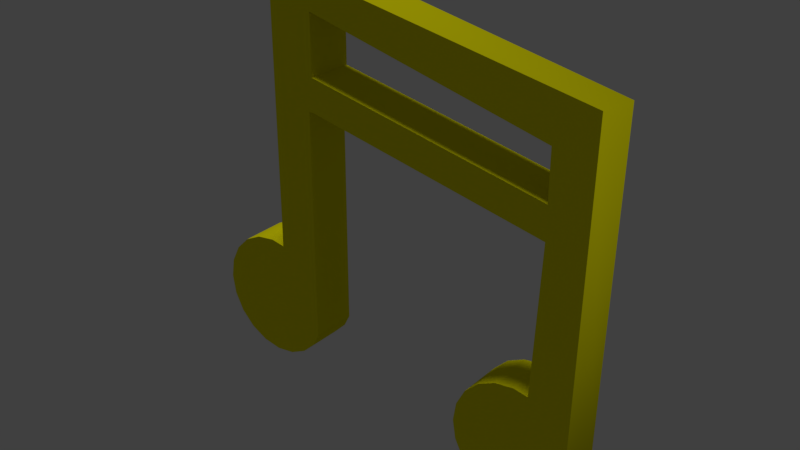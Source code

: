 # Source: MusicalNote.blend  (saved by Blender 2.82.7; exported with 4.5.12 LTS)
import bpy
from mathutils import Matrix  # noqa: F401  (used for matrix-valued properties, if any)

bpy.ops.wm.read_factory_settings(use_empty=True)
scene = bpy.context.scene
scene.name = 'Scene'

# ---- collections
col_collection_1 = bpy.data.collections.new('Collection 1'); scene.collection.children.link(col_collection_1)

# ---- materials (node trees are filled in below, after node groups)
mat_material_002 = bpy.data.materials.new('Material.002')
mat_material_002.alpha_threshold = 0.0
mat_material_002.use_transparent_shadow = False
mat_material_002.diffuse_color = (0.8, 0.7456, 0.00293, 1.0)
mat_material_002.roughness = 0.5
mat_material_002.specular_intensity = 0.4474

# ---- material node trees

# ---- world
world_world = bpy.data.worlds.new('World'); scene.world = world_world
world_world.color = (0.05088, 0.05088, 0.05088)
world_world.use_sun_shadow = False
world_world.sun_shadow_jitter_overblur = 0.0
world_world.cycles.sampling_method = 'MANUAL'

# ---- lights
light_hemi = bpy.data.lights.new('Hemi', 'SUN')
light_hemi.transmission_factor = 0.0
light_hemi.angle = 0.1993
light_hemi.energy = 1.0
light_hemi.shadow_buffer_clip_start = 0.5
light_hemi.shadow_soft_size = 0.1
light_hemi.shadow_cascade_max_distance = 1000.0

# ---- meshes
me_pcylinder15_012 = bpy.data.meshes.new('pCylinder15.012')
me_pcylinder15_012.from_pydata([(-1.085, 2.722, -0.3572), (-1.085, 2.723, -0.3572), (-1.085, 2.723, 0.3653), (-1.085, 2.722, 0.3653), (-1.155, 2.722, -0.3572), (-1.155, 2.722, 0.3653), (-1.085, 4.01, -0.3572), (-1.085, 3.243, -0.3572), (-1.155, -0.997, -0.3572), (-1.258, -1.2, -0.3572), (-1.479, -1.421, -0.3572), (-1.758, -1.563, -0.3572), (-2.067, -1.612, -0.3572), (-2.376, -1.563, -0.3572), (-2.655, -1.421, -0.3572), (-2.876, -1.2, -0.3572), (-3.018, -0.9211, -0.3572), (-3.067, -0.6121, -0.3572), (-3.018, -0.303, -0.3572), (-2.876, -0.02422, -0.3572), (-2.655, 0.197, -0.3572), (-2.376, 0.3391, -0.3572), (-2.067, 0.3881, -0.3572), (-1.834, 0.3512, -0.3572), (-1.834, 0.4945, -0.3572), (-1.831, 0.4945, -0.3572), (-1.831, 4.01, -0.3572), (2.837, 2.0, -0.3572), (2.837, 2.0, 0.3653), (3.478, 3.887, 0.3653), (-1.831, 4.816, 0.3653), (-1.831, 0.4945, 0.3653), (-1.834, 0.4945, 0.3653), (-1.834, 0.3392, 0.3653), (-2.067, 0.3761, 0.3653), (-2.376, 0.3272, 0.3653), (-2.655, 0.1851, 0.3653), (-2.876, -0.03613, 0.3653), (-3.018, -0.3149, 0.3653), (-3.067, -0.624, 0.3653), (-3.018, -0.9331, 0.3653), (-2.876, -1.212, 0.3653), (-2.655, -1.433, 0.3653), (-2.376, -1.575, 0.3653), (-2.067, -1.624, 0.3653), (-1.758, -1.575, 0.3653), (-1.479, -1.433, 0.3653), (-1.258, -1.212, 0.3653), (-1.155, -1.009, 0.3653), (-1.085, 3.243, 0.3653), (-1.085, 4.18, 0.3653), (-1.831, 4.816, -0.3572), (3.478, 3.806, -0.3572), (3.371, -1.795, -0.3572), (3.306, -1.923, -0.3572), (3.085, -2.145, -0.3572), (2.806, -2.287, -0.3572), (2.497, -2.336, -0.3572), (2.188, -2.287, -0.3572), (1.909, -2.145, -0.3572), (1.688, -1.923, -0.3572), (1.546, -1.645, -0.3572), (1.497, -1.335, -0.3572), (1.546, -1.026, -0.3572), (1.688, -0.7476, -0.3572), (1.909, -0.5263, -0.3572), (2.188, -0.3843, -0.3572), (2.497, -0.3353, -0.3572), (2.73, -0.3722, -0.3572), (2.837, 2.519, -0.3572), (2.837, 3.286, -0.3572), (2.73, -0.3841, 0.3653), (2.837, 3.286, 0.3653), (2.837, 2.519, 0.3653), (2.497, -0.3473, 0.3653), (2.188, -0.3962, 0.3653), (1.909, -0.5383, 0.3653), (1.688, -0.7595, 0.3653), (1.546, -1.038, 0.3653), (1.497, -1.347, 0.3653), (1.546, -1.656, 0.3653), (1.688, -1.935, 0.3653), (1.909, -2.157, 0.3653), (2.188, -2.299, 0.3653), (2.497, -2.348, 0.3653), (2.806, -2.299, 0.3653), (3.085, -2.157, 0.3653), (3.306, -1.935, 0.3653), (3.371, -1.807, 0.3653)], [], [(1, 3, 0), (0, 5, 4), (18, 19, 23), (28, 1, 27), (40, 41, 48), (5, 8, 4), (55, 56, 53), (7, 50, 49), (48, 9, 8), (47, 10, 9), (46, 11, 10), (45, 12, 11), (12, 43, 13), (13, 42, 14), (14, 41, 15), (15, 40, 16), (16, 39, 17), (17, 38, 18), (18, 37, 19), (19, 36, 20), (20, 35, 21), (21, 34, 22), (34, 23, 22), (23, 32, 24), (28, 68, 71), (80, 81, 88), (29, 51, 30), (88, 54, 53), (87, 55, 54), (86, 56, 55), (85, 57, 56), (57, 83, 58), (58, 82, 59), (59, 81, 60), (60, 80, 61), (61, 79, 62), (62, 78, 63), (63, 77, 64), (64, 76, 65), (65, 75, 66), (66, 74, 67), (74, 68, 67), (69, 49, 73), (70, 73, 72), (72, 6, 70), (24, 31, 25), (30, 26, 31), (1, 2, 3), (0, 3, 5), (26, 6, 7), (7, 1, 4), (4, 8, 25), (1, 0, 4), (25, 26, 4), (23, 24, 25), (21, 22, 23), (19, 20, 23), (17, 18, 23), (15, 16, 8), (13, 14, 8), (11, 12, 8), (9, 10, 8), (26, 7, 4), (8, 16, 23), (12, 13, 8), (16, 17, 23), (20, 21, 23), (23, 25, 8), (14, 15, 8), (8, 10, 11), (28, 2, 1), (31, 32, 33), (50, 29, 30), (2, 49, 5), (5, 3, 2), (47, 48, 46), (45, 46, 48), (43, 44, 48), (41, 42, 48), (39, 40, 33), (37, 38, 33), (35, 36, 33), (33, 34, 35), (50, 30, 49), (33, 36, 37), (30, 31, 5), (5, 49, 30), (45, 48, 44), (42, 43, 48), (38, 39, 33), (5, 31, 48), (33, 40, 48), (48, 31, 33), (5, 48, 8), (26, 51, 6), (52, 53, 27), (54, 55, 53), (56, 57, 53), (58, 59, 53), (60, 61, 53), (62, 63, 68), (64, 65, 68), (66, 67, 68), (27, 1, 7), (65, 66, 68), (27, 7, 69), (63, 64, 68), (68, 27, 53), (70, 6, 52), (6, 51, 52), (53, 62, 68), (57, 58, 53), (61, 62, 53), (69, 70, 52), (59, 60, 53), (27, 69, 52), (7, 6, 50), (48, 47, 9), (47, 46, 10), (46, 45, 11), (45, 44, 12), (12, 44, 43), (13, 43, 42), (14, 42, 41), (15, 41, 40), (16, 40, 39), (17, 39, 38), (18, 38, 37), (19, 37, 36), (20, 36, 35), (21, 35, 34), (34, 33, 23), (23, 33, 32), (28, 27, 68), (29, 50, 72), (73, 49, 2), (29, 72, 73), (87, 88, 86), (85, 86, 88), (83, 84, 88), (81, 82, 88), (79, 80, 88), (77, 78, 71), (75, 76, 71), (71, 74, 75), (73, 2, 28), (71, 76, 77), (29, 73, 28), (71, 78, 79), (29, 28, 88), (85, 88, 84), (82, 83, 88), (71, 79, 88), (88, 28, 71), (53, 52, 29), (29, 88, 53), (29, 52, 51), (88, 87, 54), (87, 86, 55), (86, 85, 56), (85, 84, 57), (57, 84, 83), (58, 83, 82), (59, 82, 81), (60, 81, 80), (61, 80, 79), (62, 79, 78), (63, 78, 77), (64, 77, 76), (65, 76, 75), (66, 75, 74), (74, 71, 68), (69, 7, 49), (70, 69, 73), (72, 50, 6), (24, 32, 31), (25, 31, 26), (30, 51, 26)])
me_pcylinder15_012.polygons.foreach_set('use_smooth', [True] * 178)
_k = set([(0, 1), (0, 3), (0, 4), (1, 2), (1, 27), (2, 3), (2, 28), (3, 5), (4, 5), (4, 8), (5, 48), (6, 7), (6, 50), (6, 70), (7, 49), (7, 69), (8, 9), (9, 10), (10, 11), (11, 12), (12, 13), (13, 14), (14, 15), (15, 16), (16, 17), (17, 18), (18, 19), (19, 20), (20, 21), (21, 22), (22, 23), (23, 24), (23, 33), (24, 25), (24, 32), (25, 26), (25, 31), (26, 51), (27, 28), (27, 68), (28, 71), (29, 30), (29, 88), (30, 31), (30, 51), (31, 32), (32, 33), (33, 34), (34, 35), (35, 36), (36, 37), (37, 38), (38, 39), (39, 40), (40, 41), (41, 42), (42, 43), (43, 44), (44, 45), (45, 46), (46, 47), (47, 48), (49, 50), (49, 73), (50, 72), (51, 52), (52, 53), (53, 54), (54, 55), (55, 56), (56, 57), (57, 58), (58, 59), (59, 60), (60, 61), (61, 62), (62, 63), (63, 64), (64, 65), (65, 66), (66, 67), (67, 68), (68, 71), (69, 70), (69, 73), (70, 72), (71, 74), (72, 73), (74, 75), (75, 76), (76, 77), (77, 78), (78, 79), (79, 80), (80, 81), (81, 82), (82, 83), (83, 84), (84, 85), (85, 86), (86, 87), (87, 88)])
me_pcylinder15_012.attributes.new('sharp_edge', 'BOOLEAN', 'EDGE').data.foreach_set('value', [ (min(e.vertices), max(e.vertices)) in _k for e in me_pcylinder15_012.edges])
_uv = me_pcylinder15_012.uv_layers.new(name='UVMap')
_uv.uv.foreach_set('vector', [0.9742, 0.1838, 0.7936, 0.1837, 0.9742, 0.1837, 0.6477, 0.6896, 0.6304, 0.5977, 0.6304, 0.6896, 0.6698, 0.4186, 0.6733, 0.4247, 0.6991, 0.4328, 0.9711, 0.1924, 0.7967, 0.01176, 0.9711, 0.01176, 0.6698, 0.9187, 0.6733, 0.9247, 0.716, 0.9203, 0.6918, 0.2267, 0.5999, 0.08664, 0.5999, 0.2267, 0.816, 0.3944, 0.8091, 0.3913, 0.8231, 0.402, 0.9742, 0.211, 0.7936, 0.2511, 0.7936, 0.211, 0.852, 0.8674, 0.8429, 0.7322, 0.852, 0.7316, 0.8429, 0.8681, 0.8304, 0.7329, 0.8429, 0.7322, 0.8304, 0.8687, 0.8179, 0.7334, 0.8304, 0.7329, 0.8179, 0.8692, 0.8054, 0.7335, 0.8179, 0.7334, 0.8054, 0.7335, 0.7929, 0.8692, 0.7929, 0.7334, 0.7929, 0.7334, 0.7804, 0.8687, 0.7804, 0.7329, 0.7804, 0.7329, 0.7679, 0.8681, 0.7679, 0.7322, 0.7679, 0.7322, 0.7554, 0.8672, 0.7554, 0.7314, 0.7554, 0.7314, 0.7429, 0.8662, 0.7429, 0.7304, 0.7429, 0.7304, 0.7304, 0.8653, 0.7304, 0.7295, 0.7304, 0.7295, 0.7179, 0.8644, 0.7179, 0.7286, 0.7179, 0.7286, 0.7054, 0.8637, 0.7054, 0.7279, 0.7054, 0.7279, 0.6929, 0.8633, 0.6929, 0.7275, 0.6929, 0.7275, 0.6804, 0.8631, 0.6804, 0.7273, 0.6804, 0.8631, 0.671, 0.7274, 0.6804, 0.7273, 0.5521, 0.02406, 0.7327, 0.03156, 0.5521, 0.03156, 0.7327, 0.1482, 0.5521, 0.02406, 0.7327, 0.02344, 0.7779, 0.9187, 0.7814, 0.9247, 0.8231, 0.9219, 0.872, 0.5568, 0.6308, 0.7375, 0.6308, 0.5568, 0.8487, 0.8677, 0.8429, 0.7322, 0.8487, 0.7318, 0.8429, 0.8681, 0.8304, 0.7329, 0.8429, 0.7322, 0.8304, 0.8687, 0.8179, 0.7334, 0.8304, 0.7329, 0.8179, 0.8692, 0.8054, 0.7335, 0.8179, 0.7334, 0.8054, 0.7335, 0.7929, 0.8692, 0.7929, 0.7334, 0.7929, 0.7334, 0.7804, 0.8687, 0.7804, 0.7329, 0.7804, 0.7329, 0.7679, 0.8681, 0.7679, 0.7322, 0.7679, 0.7322, 0.7554, 0.8672, 0.7554, 0.7314, 0.7554, 0.7314, 0.7429, 0.8662, 0.7429, 0.7304, 0.7429, 0.7304, 0.7304, 0.8653, 0.7304, 0.7295, 0.7304, 0.7295, 0.7179, 0.8644, 0.7179, 0.7286, 0.7179, 0.7286, 0.7054, 0.8637, 0.7054, 0.7279, 0.7054, 0.7279, 0.6929, 0.8633, 0.6929, 0.7275, 0.6929, 0.7275, 0.6804, 0.8631, 0.6804, 0.7273, 0.6804, 0.8631, 0.671, 0.7274, 0.6804, 0.7273, 0.8411, 0.7375, 0.6667, 0.5568, 0.8411, 0.5568, 0.5521, 0.2155, 0.7327, 0.1753, 0.7327, 0.2155, 0.9711, 0.1924, 0.7967, 0.01176, 0.9711, 0.01176, 0.6241, 0.8014, 0.625, 0.982, 0.625, 0.8014, 0.7916, 0.1559, 0.9722, 0.1374, 0.7916, 0.0124, 0.9742, 0.1838, 0.7936, 0.1838, 0.7936, 0.1837, 0.6477, 0.6896, 0.6477, 0.5977, 0.6304, 0.5977, 0.6992, 0.5122, 0.7177, 0.5122, 0.7177, 0.4956, 0.7177, 0.4956, 0.7177, 0.4843, 0.716, 0.4843, 0.716, 0.4843, 0.716, 0.4036, 0.6992, 0.4359, 0.7177, 0.4843, 0.7177, 0.4843, 0.716, 0.4843, 0.6992, 0.4359, 0.6992, 0.5122, 0.716, 0.4843, 0.6991, 0.4328, 0.6991, 0.4359, 0.6992, 0.4359, 0.6857, 0.4326, 0.6934, 0.4336, 0.6991, 0.4328, 0.6733, 0.4247, 0.6788, 0.4295, 0.6991, 0.4328, 0.6686, 0.4119, 0.6698, 0.4186, 0.6991, 0.4328, 0.6733, 0.3992, 0.6698, 0.4052, 0.716, 0.4036, 0.6857, 0.3913, 0.6788, 0.3944, 0.716, 0.4036, 0.701, 0.3913, 0.6934, 0.3902, 0.716, 0.4036, 0.7134, 0.3992, 0.7079, 0.3944, 0.716, 0.4036, 0.6992, 0.5122, 0.7177, 0.4956, 0.716, 0.4843, 0.716, 0.4036, 0.6698, 0.4052, 0.6991, 0.4328, 0.6934, 0.3902, 0.6857, 0.3913, 0.716, 0.4036, 0.6698, 0.4052, 0.6686, 0.4119, 0.6991, 0.4328, 0.6788, 0.4295, 0.6857, 0.4326, 0.6991, 0.4328, 0.6991, 0.4328, 0.6992, 0.4359, 0.716, 0.4036, 0.6788, 0.3944, 0.6733, 0.3992, 0.716, 0.4036, 0.716, 0.4036, 0.7079, 0.3944, 0.701, 0.3913, 0.9711, 0.1924, 0.7967, 0.1924, 0.7967, 0.01176, 0.6992, 0.8877, 0.6991, 0.8877, 0.6991, 0.8911, 0.7177, 0.8114, 0.8231, 0.8002, 0.6992, 0.8002, 0.7177, 0.8393, 0.7177, 0.8281, 0.716, 0.8394, 0.716, 0.8394, 0.7177, 0.8394, 0.7177, 0.8393, 0.7134, 0.9247, 0.716, 0.9203, 0.7079, 0.9295, 0.701, 0.9326, 0.7079, 0.9295, 0.716, 0.9203, 0.6857, 0.9326, 0.6934, 0.9337, 0.716, 0.9203, 0.6733, 0.9247, 0.6788, 0.9295, 0.716, 0.9203, 0.6686, 0.912, 0.6698, 0.9187, 0.6991, 0.8911, 0.6733, 0.8992, 0.6698, 0.9053, 0.6991, 0.8911, 0.6857, 0.8913, 0.6788, 0.8944, 0.6991, 0.8911, 0.6991, 0.8911, 0.6934, 0.8903, 0.6857, 0.8913, 0.7177, 0.8114, 0.6992, 0.8002, 0.7177, 0.8281, 0.6991, 0.8911, 0.6788, 0.8944, 0.6733, 0.8992, 0.6992, 0.8002, 0.6992, 0.8877, 0.716, 0.8394, 0.716, 0.8394, 0.7177, 0.8281, 0.6992, 0.8002, 0.701, 0.9326, 0.716, 0.9203, 0.6934, 0.9337, 0.6788, 0.9295, 0.6857, 0.9326, 0.716, 0.9203, 0.6698, 0.9053, 0.6686, 0.912, 0.6991, 0.8911, 0.716, 0.8394, 0.6992, 0.8877, 0.716, 0.9203, 0.6991, 0.8911, 0.6698, 0.9187, 0.716, 0.9203, 0.716, 0.9203, 0.6992, 0.8877, 0.6991, 0.8911, 0.6918, 0.2267, 0.6918, 0.08619, 0.5999, 0.08664, 0.6992, 0.5122, 0.6992, 0.5235, 0.7177, 0.5122, 0.8231, 0.5235, 0.8231, 0.402, 0.8072, 0.4843, 0.8215, 0.3992, 0.816, 0.3944, 0.8231, 0.402, 0.8091, 0.3913, 0.8014, 0.3902, 0.8231, 0.402, 0.7938, 0.3913, 0.7869, 0.3944, 0.8231, 0.402, 0.7814, 0.3992, 0.7779, 0.4052, 0.8231, 0.402, 0.7767, 0.4119, 0.7779, 0.4186, 0.8072, 0.4328, 0.7814, 0.4247, 0.7869, 0.4295, 0.8072, 0.4328, 0.7938, 0.4326, 0.8014, 0.4336, 0.8072, 0.4328, 0.8072, 0.4843, 0.7177, 0.4843, 0.7177, 0.4956, 0.7869, 0.4295, 0.7938, 0.4326, 0.8072, 0.4328, 0.8072, 0.4843, 0.7177, 0.4956, 0.8072, 0.4956, 0.7779, 0.4186, 0.7814, 0.4247, 0.8072, 0.4328, 0.8072, 0.4328, 0.8072, 0.4843, 0.8231, 0.402, 0.8072, 0.5122, 0.7177, 0.5122, 0.8231, 0.5235, 0.7177, 0.5122, 0.6992, 0.5235, 0.8231, 0.5235, 0.8231, 0.402, 0.7767, 0.4119, 0.8072, 0.4328, 0.8014, 0.3902, 0.7938, 0.3913, 0.8231, 0.402, 0.7779, 0.4052, 0.7767, 0.4119, 0.8231, 0.402, 0.8072, 0.4956, 0.8072, 0.5122, 0.8231, 0.5235, 0.7869, 0.3944, 0.7814, 0.3992, 0.8231, 0.402, 0.8072, 0.4843, 0.8072, 0.4956, 0.8231, 0.5235, 0.9742, 0.211, 0.9742, 0.2511, 0.7936, 0.2511, 0.852, 0.8674, 0.8429, 0.8681, 0.8429, 0.7322, 0.8429, 0.8681, 0.8304, 0.8687, 0.8304, 0.7329, 0.8304, 0.8687, 0.8179, 0.8692, 0.8179, 0.7334, 0.8179, 0.8692, 0.8054, 0.8693, 0.8054, 0.7335, 0.8054, 0.7335, 0.8054, 0.8693, 0.7929, 0.8692, 0.7929, 0.7334, 0.7929, 0.8692, 0.7804, 0.8687, 0.7804, 0.7329, 0.7804, 0.8687, 0.7679, 0.8681, 0.7679, 0.7322, 0.7679, 0.8681, 0.7554, 0.8672, 0.7554, 0.7314, 0.7554, 0.8672, 0.7429, 0.8662, 0.7429, 0.7304, 0.7429, 0.8662, 0.7304, 0.8653, 0.7304, 0.7295, 0.7304, 0.8653, 0.7179, 0.8644, 0.7179, 0.7286, 0.7179, 0.8644, 0.7054, 0.8637, 0.7054, 0.7279, 0.7054, 0.8637, 0.6929, 0.8633, 0.6929, 0.7275, 0.6929, 0.8633, 0.6804, 0.8631, 0.6804, 0.8631, 0.671, 0.8633, 0.671, 0.7274, 0.5521, 0.02406, 0.7327, 0.02344, 0.7327, 0.03156, 0.7327, 0.1482, 0.5521, 0.1482, 0.5521, 0.02406, 0.8231, 0.8003, 0.7177, 0.8114, 0.8072, 0.8114, 0.8072, 0.8281, 0.7177, 0.8281, 0.7177, 0.8393, 0.8231, 0.8003, 0.8072, 0.8114, 0.8072, 0.8281, 0.8215, 0.9247, 0.8231, 0.9219, 0.816, 0.9295, 0.8091, 0.9326, 0.816, 0.9295, 0.8231, 0.9219, 0.7938, 0.9326, 0.8014, 0.9337, 0.8231, 0.9219, 0.7814, 0.9247, 0.7869, 0.9295, 0.8231, 0.9219, 0.7767, 0.912, 0.7779, 0.9187, 0.8231, 0.9219, 0.7814, 0.8992, 0.7779, 0.9053, 0.8072, 0.8911, 0.7938, 0.8913, 0.7869, 0.8944, 0.8072, 0.8911, 0.8072, 0.8911, 0.8014, 0.8903, 0.7938, 0.8913, 0.8072, 0.8281, 0.7177, 0.8393, 0.8072, 0.8393, 0.8072, 0.8911, 0.7869, 0.8944, 0.7814, 0.8992, 0.8231, 0.8003, 0.8072, 0.8281, 0.8072, 0.8393, 0.8072, 0.8911, 0.7779, 0.9053, 0.7767, 0.912, 0.8231, 0.8003, 0.8072, 0.8393, 0.8231, 0.9219, 0.8091, 0.9326, 0.8231, 0.9219, 0.8014, 0.9337, 0.7869, 0.9295, 0.7938, 0.9326, 0.8231, 0.9219, 0.8072, 0.8911, 0.7767, 0.912, 0.8231, 0.9219, 0.8231, 0.9219, 0.8072, 0.8393, 0.8072, 0.8911, 0.5999, 0.01404, 0.5999, 0.225, 0.6918, 0.2248, 0.6918, 0.2248, 0.6918, 0.01359, 0.5999, 0.01404, 0.872, 0.5568, 0.872, 0.7375, 0.6308, 0.7375, 0.8487, 0.8677, 0.8429, 0.8681, 0.8429, 0.7322, 0.8429, 0.8681, 0.8304, 0.8687, 0.8304, 0.7329, 0.8304, 0.8687, 0.8179, 0.8692, 0.8179, 0.7334, 0.8179, 0.8692, 0.8054, 0.8693, 0.8054, 0.7335, 0.8054, 0.7335, 0.8054, 0.8693, 0.7929, 0.8692, 0.7929, 0.7334, 0.7929, 0.8692, 0.7804, 0.8687, 0.7804, 0.7329, 0.7804, 0.8687, 0.7679, 0.8681, 0.7679, 0.7322, 0.7679, 0.8681, 0.7554, 0.8672, 0.7554, 0.7314, 0.7554, 0.8672, 0.7429, 0.8662, 0.7429, 0.7304, 0.7429, 0.8662, 0.7304, 0.8653, 0.7304, 0.7295, 0.7304, 0.8653, 0.7179, 0.8644, 0.7179, 0.7286, 0.7179, 0.8644, 0.7054, 0.8637, 0.7054, 0.7279, 0.7054, 0.8637, 0.6929, 0.8633, 0.6929, 0.7275, 0.6929, 0.8633, 0.6804, 0.8631, 0.6804, 0.8631, 0.671, 0.8633, 0.671, 0.7274, 0.8411, 0.7375, 0.6667, 0.7375, 0.6667, 0.5568, 0.5521, 0.2155, 0.5521, 0.1753, 0.7327, 0.1753, 0.9711, 0.1924, 0.7967, 0.1924, 0.7967, 0.01176, 0.6241, 0.8014, 0.6241, 0.982, 0.625, 0.982, 0.9722, 0.0124, 0.7916, 0.0124, 0.9722, 0.1374, 0.7916, 0.1559, 0.9722, 0.1559, 0.9722, 0.1374])
me_pcylinder15_012.materials.append(mat_material_002)
me_pcylinder15_012.use_remesh_preserve_volume = False
me_pcylinder15_012.use_remesh_preserve_attributes = False
me_pcylinder15_012.use_mirror_vertex_groups = False
me_pcylinder15_012.update()
me_pcylinder15_012.normals_split_custom_set([tuple(v) for v in zip(*[iter([1.0, 0.0, 0.0, 1.0, 0.0, 0.0, 1.0, 0.0, 0.0, 0.0, -1.0, 0.0, 0.0, -1.0, 0.0, 0.0, -1.0, 0.0, -7.048e-08, 0.0, -1.0, 0.0, 0.0, -1.0, -6.336e-09, 0.0, -1.0, -0.1814, -0.9834, 0.0, -0.1814, -0.9834, 0.0, -0.1814, -0.9834, 0.0, -1.385e-09, 0.0, 1.0, 0.0, 0.0, 1.0, -5.172e-09, 0.0, 1.0, 1.0, 0.0, 0.0, 0.9997, -0.02366, -0.0003832, 1.0, 0.0, 0.0, 0.0, 0.0, -1.0, 0.0, 0.0, -1.0, -1.069e-08, 0.0, -1.0, 1.0, 0.0, 0.0, 1.0, 0.0, 0.0, 1.0, 0.0, 0.0, 0.9996, -0.02946, -0.0004879, 0.795, -0.6065, -0.01, 0.9997, -0.02366, -0.0003832, 0.7934, -0.6086, -0.009743, 0.5886, -0.8083, -0.01333, 0.795, -0.6065, -0.01, 0.587, -0.8095, -0.01335, 0.3095, -0.9508, -0.01568, 0.5886, -0.8083, -0.01333, 0.3085, -0.9511, -0.01568, -4.795e-08, -0.9999, -0.01649, 0.3095, -0.9508, -0.01568, -4.795e-08, -0.9999, -0.01649, -0.3085, -0.9511, -0.01568, -0.3095, -0.9508, -0.01568, -0.3095, -0.9508, -0.01568, -0.587, -0.8095, -0.01335, -0.5886, -0.8083, -0.01333, -0.5886, -0.8083, -0.01333, -0.8082, -0.5888, -0.009709, -0.8098, -0.5866, -0.009673, -0.8098, -0.5866, -0.009673, -0.9506, -0.3105, -0.005119, -0.9515, -0.3075, -0.00507, -0.9515, -0.3075, -0.00507, -1.0, -0.001637, -2.7e-05, -1.0, 0.001637, 2.7e-05, -1.0, 0.001637, 2.7e-05, -0.9515, 0.3075, 0.00507, -0.9506, 0.3105, 0.005119, -0.9506, 0.3105, 0.005119, -0.8098, 0.5866, 0.009672, -0.8082, 0.5888, 0.009708, -0.8082, 0.5888, 0.009708, -0.5886, 0.8083, 0.01333, -0.587, 0.8095, 0.01335, -0.587, 0.8095, 0.01335, -0.3095, 0.9508, 0.01568, -0.3085, 0.9511, 0.01568, -0.3085, 0.9511, 0.01568, -0.02198, 0.9996, 0.01648, -0.02224, 0.9996, 0.01654, -0.02198, 0.9996, 0.01648, 0.1564, 0.9876, 0.01628, -0.02224, 0.9996, 0.01654, -1.0, 0.0, 0.0, -1.0, 0.0, 0.0, -1.0, 0.0, 0.0, -0.999, 0.04506, 0.0001391, -0.999, 0.04492, 0.0006023, -0.999, 0.04487, 0.0007399, -1.407e-08, 0.0, 1.0, -1.063e-08, 0.0, 1.0, -3.783e-08, 0.0, 1.0, 0.7521, 0.6555, -0.06793, 0.1735, 0.9848, -0.009427, 0.1723, 0.985, 0.0, 0.9997, -0.02526, -0.0004045, 0.7744, -0.6327, -0.01043, 0.9998, -0.01921, -0.0001951, 0.7728, -0.6346, -0.00978, 0.5886, -0.8083, -0.01333, 0.7744, -0.6327, -0.01043, 0.587, -0.8095, -0.01335, 0.3095, -0.9508, -0.01568, 0.5886, -0.8083, -0.01333, 0.3085, -0.9511, -0.01568, 5.514e-07, -0.9999, -0.01649, 0.3095, -0.9508, -0.01568, 5.514e-07, -0.9999, -0.01649, -0.3085, -0.9511, -0.01568, -0.3095, -0.9508, -0.01568, -0.3095, -0.9508, -0.01568, -0.587, -0.8095, -0.01335, -0.5886, -0.8083, -0.01333, -0.5886, -0.8083, -0.01333, -0.8082, -0.5888, -0.009709, -0.8098, -0.5866, -0.009673, -0.8098, -0.5866, -0.009673, -0.9506, -0.3105, -0.005119, -0.9515, -0.3075, -0.00507, -0.9515, -0.3075, -0.00507, -1.0, -0.001637, -2.699e-05, -1.0, 0.001637, 2.699e-05, -1.0, 0.001637, 2.699e-05, -0.9515, 0.3075, 0.00507, -0.9506, 0.3105, 0.005119, -0.9506, 0.3105, 0.005119, -0.8098, 0.5866, 0.009672, -0.8082, 0.5888, 0.009708, -0.8082, 0.5888, 0.009708, -0.5886, 0.8083, 0.01333, -0.587, 0.8095, 0.01335, -0.587, 0.8095, 0.01335, -0.3095, 0.9508, 0.01568, -0.3085, 0.9511, 0.01568, -0.3085, 0.9511, 0.01568, -0.02198, 0.9996, 0.01648, -0.02224, 0.9996, 0.01654, -0.02198, 0.9996, 0.01648, 0.1564, 0.9876, 0.01628, -0.02224, 0.9996, 0.01654, 0.1814, 0.9834, 0.0, 0.1814, 0.9834, 0.0, 0.1814, 0.9834, 0.0, -1.0, 0.0, 0.0, -1.0, 0.0, 0.0, -1.0, 0.0, 0.0, -0.186, -0.9822, 0.02618, -0.2131, -0.9564, 0.1995, -0.1814, -0.9834, 0.0, 0.0, 1.0, 0.0, 0.0, 1.0, 0.0, 0.0, 1.0, 0.0, -1.0, -1.853e-08, 0.0, -1.0, -8.059e-09, 0.0, -1.0, 0.0, 0.0, 1.0, 0.0, 0.0, 1.0, 0.0, 0.0, 1.0, 0.0, 0.0, 0.0, -1.0, 0.0, 0.0, -1.0, 0.0, 0.0, -1.0, 0.0, -1.004e-08, -3.697e-08, -1.0, 1.731e-08, -3.837e-08, -1.0, -2.147e-08, 0.0, -1.0, -2.147e-08, 0.0, -1.0, 4.31e-08, 0.0, -1.0, 8.744e-09, 0.0, -1.0, 8.744e-09, 0.0, -1.0, 7.206e-09, 0.0, -1.0, -1.568e-09, 0.0, -1.0, 4.31e-08, 0.0, -1.0, 0.0, 0.0, -1.0, 8.744e-09, 0.0, -1.0, -1.568e-09, 0.0, -1.0, -1.004e-08, -3.697e-08, -1.0, 8.744e-09, 0.0, -1.0, -6.336e-09, 0.0, -1.0, 0.0, 0.0, -1.0, -1.568e-09, 0.0, -1.0, -1.594e-08, 0.0, -1.0, -8.169e-08, 0.0, -1.0, -6.336e-09, 0.0, -1.0, 0.0, 0.0, -1.0, -1.278e-09, 0.0, -1.0, -6.336e-09, 0.0, -1.0, -2.369e-08, 0.0, -1.0, -7.048e-08, 0.0, -1.0, -6.336e-09, 0.0, -1.0, 9.968e-09, 0.0, -1.0, 5.484e-09, 0.0, -1.0, 7.206e-09, 0.0, -1.0, 0.0, 0.0, -1.0, 0.0, 0.0, -1.0, 7.206e-09, 0.0, -1.0, 1.031e-08, 0.0, -1.0, 0.0, 0.0, -1.0, 7.206e-09, 0.0, -1.0, 0.0, 0.0, -1.0, 9.845e-08, 0.0, -1.0, 7.206e-09, 0.0, -1.0, -1.004e-08, -3.697e-08, -1.0, -2.147e-08, 0.0, -1.0, 8.744e-09, 0.0, -1.0, 7.206e-09, 0.0, -1.0, 5.484e-09, 0.0, -1.0, -6.336e-09, 0.0, -1.0, 0.0, 0.0, -1.0, 0.0, 0.0, -1.0, 7.206e-09, 0.0, -1.0, 5.484e-09, 0.0, -1.0, -2.369e-08, 0.0, -1.0, -6.336e-09, 0.0, -1.0, -1.278e-09, 0.0, -1.0, -1.594e-08, 0.0, -1.0, -6.336e-09, 0.0, -1.0, -6.336e-09, 0.0, -1.0, -1.568e-09, 0.0, -1.0, 7.206e-09, 0.0, -1.0, 0.0, 0.0, -1.0, 9.968e-09, 0.0, -1.0, 7.206e-09, 0.0, -1.0, 7.206e-09, 0.0, -1.0, 9.845e-08, 0.0, -1.0, 1.031e-08, 0.0, -1.0, -0.1814, -0.9834, 0.0, -0.1814, -0.9834, 0.0, -0.1814, -0.9834, 0.0, -2.171e-08, 8.625e-10, 1.0, 0.0, 0.0, 1.0, -1.192e-07, 0.0, 1.0, -9.062e-08, 3.538e-08, 1.0, -5.291e-09, 1.667e-08, 1.0, -6.91e-08, 2.989e-08, 1.0, -2.799e-07, 0.0, 1.0, -4.981e-08, 4.708e-09, 1.0, -2.709e-07, 8.202e-09, 1.0, -2.709e-07, 8.202e-09, 1.0, 0.0, 0.0, 1.0, -2.799e-07, 0.0, 1.0, 0.0, 0.0, 1.0, -5.172e-09, 0.0, 1.0, 0.0, 0.0, 1.0, 0.0, 0.0, 1.0, 0.0, 0.0, 1.0, -5.172e-09, 0.0, 1.0, 0.0, 0.0, 1.0, 0.0, 0.0, 1.0, -5.172e-09, 0.0, 1.0, 0.0, 0.0, 1.0, 0.0, 0.0, 1.0, -5.172e-09, 0.0, 1.0, 0.0, 0.0, 1.0, -1.385e-09, 0.0, 1.0, -1.192e-07, 0.0, 1.0, -1.061e-07, 0.0, 1.0, -2.644e-08, 0.0, 1.0, -1.192e-07, 0.0, 1.0, -9.638e-08, 0.0, 1.0, -1.022e-08, 0.0, 1.0, -1.192e-07, 0.0, 1.0, -1.192e-07, 0.0, 1.0, 0.0, 0.0, 1.0, -9.638e-08, 0.0, 1.0, -9.062e-08, 3.538e-08, 1.0, -6.91e-08, 2.989e-08, 1.0, -4.981e-08, 4.708e-09, 1.0, -1.192e-07, 0.0, 1.0, -1.022e-08, 0.0, 1.0, -1.061e-07, 0.0, 1.0, -6.91e-08, 2.989e-08, 1.0, -2.171e-08, 8.625e-10, 1.0, -2.709e-07, 8.202e-09, 1.0, -2.709e-07, 8.202e-09, 1.0, -4.981e-08, 4.708e-09, 1.0, -6.91e-08, 2.989e-08, 1.0, 0.0, 0.0, 1.0, -5.172e-09, 0.0, 1.0, 0.0, 0.0, 1.0, 0.0, 0.0, 1.0, 0.0, 0.0, 1.0, -5.172e-09, 0.0, 1.0, -2.644e-08, 0.0, 1.0, 0.0, 0.0, 1.0, -1.192e-07, 0.0, 1.0, -2.709e-07, 8.202e-09, 1.0, -2.171e-08, 8.625e-10, 1.0, -5.172e-09, 0.0, 1.0, -1.192e-07, 0.0, 1.0, -1.385e-09, 0.0, 1.0, -5.172e-09, 0.0, 1.0, -5.172e-09, 0.0, 1.0, -2.171e-08, 8.625e-10, 1.0, -1.192e-07, 0.0, 1.0, 1.0, 0.0, 0.0, 0.9996, -0.02946, -0.0004879, 0.9997, -0.02366, -0.0003832, -1.004e-08, -3.697e-08, -1.0, 1.556e-08, -6.38e-08, -1.0, 1.731e-08, -3.837e-08, -1.0, -2.508e-08, -1.703e-08, -1.0, -1.069e-08, 0.0, -1.0, -3.767e-08, 0.0, -1.0, 0.0, 0.0, -1.0, 0.0, 0.0, -1.0, -1.069e-08, 0.0, -1.0, 0.0, 0.0, -1.0, 0.0, 0.0, -1.0, -1.069e-08, 0.0, -1.0, 0.0, 0.0, -1.0, 0.0, 0.0, -1.0, -1.069e-08, 0.0, -1.0, 0.0, 0.0, -1.0, 0.0, 0.0, -1.0, -1.069e-08, 0.0, -1.0, 8.031e-09, 0.0, -1.0, -5.287e-08, 0.0, -1.0, -7.863e-08, 0.0, -1.0, -1.965e-07, 0.0, -1.0, 8.571e-08, 0.0, -1.0, -7.863e-08, 0.0, -1.0, -4.819e-08, 0.0, -1.0, 0.0, 0.0, -1.0, -7.863e-08, 0.0, -1.0, -3.767e-08, 0.0, -1.0, 4.31e-08, 0.0, -1.0, -2.147e-08, 0.0, -1.0, 8.571e-08, 0.0, -1.0, -4.819e-08, 0.0, -1.0, -7.863e-08, 0.0, -1.0, -3.767e-08, 0.0, -1.0, -2.147e-08, 0.0, -1.0, -9.659e-10, 0.0, -1.0, -5.287e-08, 0.0, -1.0, -1.965e-07, 0.0, -1.0, -7.863e-08, 0.0, -1.0, -7.863e-08, 0.0, -1.0, -3.767e-08, 0.0, -1.0, -1.069e-08, 0.0, -1.0, -4.222e-08, -1.538e-08, -1.0, 1.731e-08, -3.837e-08, -1.0, -2.508e-08, -1.703e-08, -1.0, 1.731e-08, -3.837e-08, -1.0, 1.556e-08, -6.38e-08, -1.0, -2.508e-08, -1.703e-08, -1.0, -1.069e-08, 0.0, -1.0, 8.031e-09, 0.0, -1.0, -7.863e-08, 0.0, -1.0, 0.0, 0.0, -1.0, 0.0, 0.0, -1.0, -1.069e-08, 0.0, -1.0, 0.0, 0.0, -1.0, 8.031e-09, 0.0, -1.0, -1.069e-08, 0.0, -1.0, -9.659e-10, 0.0, -1.0, -4.222e-08, -1.538e-08, -1.0, -2.508e-08, -1.703e-08, -1.0, 0.0, 0.0, -1.0, 0.0, 0.0, -1.0, -1.069e-08, 0.0, -1.0, -3.767e-08, 0.0, -1.0, -9.659e-10, 0.0, -1.0, -2.508e-08, -1.703e-08, -1.0, 1.0, 0.0, 0.0, 1.0, 0.0, 0.0, 1.0, 0.0, 0.0, 0.9996, -0.02946, -0.0004879, 0.7934, -0.6086, -0.009743, 0.795, -0.6065, -0.01, 0.7934, -0.6086, -0.009743, 0.587, -0.8095, -0.01335, 0.5886, -0.8083, -0.01333, 0.587, -0.8095, -0.01335, 0.3085, -0.9511, -0.01568, 0.3095, -0.9508, -0.01568, 0.3085, -0.9511, -0.01568, 6.734e-08, -0.9999, -0.01649, -4.795e-08, -0.9999, -0.01649, -4.795e-08, -0.9999, -0.01649, 6.734e-08, -0.9999, -0.01649, -0.3085, -0.9511, -0.01568, -0.3095, -0.9508, -0.01568, -0.3085, -0.9511, -0.01568, -0.587, -0.8095, -0.01335, -0.5886, -0.8083, -0.01333, -0.587, -0.8095, -0.01335, -0.8082, -0.5888, -0.009709, -0.8098, -0.5866, -0.009673, -0.8082, -0.5888, -0.009709, -0.9506, -0.3105, -0.005119, -0.9515, -0.3075, -0.00507, -0.9506, -0.3105, -0.005119, -1.0, -0.001637, -2.7e-05, -1.0, 0.001637, 2.7e-05, -1.0, -0.001637, -2.7e-05, -0.9515, 0.3075, 0.00507, -0.9506, 0.3105, 0.005119, -0.9515, 0.3075, 0.00507, -0.8098, 0.5866, 0.009672, -0.8082, 0.5888, 0.009708, -0.8098, 0.5866, 0.009672, -0.5886, 0.8083, 0.01333, -0.587, 0.8095, 0.01335, -0.5886, 0.8083, 0.01333, -0.3095, 0.9508, 0.01568, -0.3085, 0.9511, 0.01568, -0.3095, 0.9508, 0.01568, -0.02198, 0.9996, 0.01648, -0.02198, 0.9996, 0.01648, 0.1564, 0.9876, 0.01628, 0.1564, 0.9876, 0.01628, -1.0, 0.0, 0.0, -1.0, 0.0, 0.0, -1.0, 0.0, 0.0, -0.999, 0.04506, 0.0001391, -0.999, 0.0451, 0.0, -0.999, 0.04492, 0.0006023, -5.291e-09, 1.667e-08, 1.0, -9.062e-08, 3.538e-08, 1.0, -9.809e-09, 1.258e-08, 1.0, 3.893e-08, 0.0, 1.0, -4.981e-08, 4.708e-09, 1.0, -2.799e-07, 0.0, 1.0, -5.291e-09, 1.667e-08, 1.0, -9.809e-09, 1.258e-08, 1.0, 3.893e-08, 0.0, 1.0, 0.0, 0.0, 1.0, -3.783e-08, 0.0, 1.0, -5.072e-07, 0.0, 1.0, -4.542e-08, 0.0, 1.0, -5.072e-07, 0.0, 1.0, -3.783e-08, 0.0, 1.0, 0.0, 0.0, 1.0, 0.0, 0.0, 1.0, -3.783e-08, 0.0, 1.0, -1.063e-08, 0.0, 1.0, 0.0, 0.0, 1.0, -3.783e-08, 0.0, 1.0, 1.031e-08, 0.0, 1.0, -1.407e-08, 0.0, 1.0, -3.783e-08, 0.0, 1.0, -1.061e-07, 0.0, 1.0, 8.804e-09, 0.0, 1.0, -3.849e-08, 0.0, 1.0, 0.0, 0.0, 1.0, 0.0, 0.0, 1.0, -3.849e-08, 0.0, 1.0, -3.849e-08, 0.0, 1.0, 0.0, 0.0, 1.0, 0.0, 0.0, 1.0, 3.893e-08, 0.0, 1.0, -2.799e-07, 0.0, 1.0, -5.331e-09, 0.0, 1.0, -3.849e-08, 0.0, 1.0, 0.0, 0.0, 1.0, -1.061e-07, 0.0, 1.0, -5.291e-09, 1.667e-08, 1.0, 3.893e-08, 0.0, 1.0, -5.331e-09, 0.0, 1.0, -3.849e-08, 0.0, 1.0, 8.804e-09, 0.0, 1.0, 1.031e-08, 0.0, 1.0, -5.291e-09, 1.667e-08, 1.0, -5.331e-09, 0.0, 1.0, -3.783e-08, 0.0, 1.0, -4.542e-08, 0.0, 1.0, -3.783e-08, 0.0, 1.0, 0.0, 0.0, 1.0, 0.0, 0.0, 1.0, 0.0, 0.0, 1.0, -3.783e-08, 0.0, 1.0, -3.849e-08, 0.0, 1.0, 1.031e-08, 0.0, 1.0, -3.783e-08, 0.0, 1.0, -3.783e-08, 0.0, 1.0, -5.331e-09, 0.0, 1.0, -3.849e-08, 0.0, 1.0, 0.9998, -0.01921, -0.0001951, 0.7976, 0.5993, -0.06781, 0.7521, 0.6555, -0.06793, 0.7521, 0.6555, -0.06793, 0.9997, -0.02526, -0.0004045, 0.9998, -0.01921, -0.0001951, 0.7521, 0.6555, -0.06793, 0.7976, 0.5993, -0.06781, 0.1735, 0.9848, -0.009427, 0.9997, -0.02526, -0.0004045, 0.7728, -0.6346, -0.00978, 0.7744, -0.6327, -0.01043, 0.7728, -0.6346, -0.00978, 0.587, -0.8095, -0.01335, 0.5886, -0.8083, -0.01333, 0.587, -0.8095, -0.01335, 0.3085, -0.9511, -0.01568, 0.3095, -0.9508, -0.01568, 0.3085, -0.9511, -0.01568, 4.185e-07, -0.9999, -0.01649, 5.514e-07, -0.9999, -0.01649, 5.514e-07, -0.9999, -0.01649, 4.185e-07, -0.9999, -0.01649, -0.3085, -0.9511, -0.01568, -0.3095, -0.9508, -0.01568, -0.3085, -0.9511, -0.01568, -0.587, -0.8095, -0.01335, -0.5886, -0.8083, -0.01333, -0.587, -0.8095, -0.01335, -0.8082, -0.5888, -0.009709, -0.8098, -0.5866, -0.009673, -0.8082, -0.5888, -0.009709, -0.9506, -0.3105, -0.005119, -0.9515, -0.3075, -0.00507, -0.9506, -0.3105, -0.005119, -1.0, -0.001637, -2.699e-05, -1.0, 0.001637, 2.699e-05, -1.0, -0.001637, -2.699e-05, -0.9515, 0.3075, 0.00507, -0.9506, 0.3105, 0.005119, -0.9515, 0.3075, 0.00507, -0.8098, 0.5866, 0.009672, -0.8082, 0.5888, 0.009708, -0.8098, 0.5866, 0.009672, -0.5886, 0.8083, 0.01333, -0.587, 0.8095, 0.01335, -0.5886, 0.8083, 0.01333, -0.3095, 0.9508, 0.01568, -0.3085, 0.9511, 0.01568, -0.3095, 0.9508, 0.01568, -0.02198, 0.9996, 0.01648, -0.02198, 0.9996, 0.01648, 0.1564, 0.9876, 0.01628, 0.1564, 0.9876, 0.01628, 0.1814, 0.9834, 0.0, 0.1814, 0.9834, 0.0, 0.1814, 0.9834, 0.0, -1.0, 0.0, 0.0, -1.0, 0.0, 0.0, -1.0, 0.0, 0.0, -0.186, -0.9822, 0.02618, -0.2165, -0.9503, 0.2237, -0.2131, -0.9564, 0.1995, 0.0, 1.0, 0.0, 0.0, 1.0, 0.0, 0.0, 1.0, 0.0, -1.0, 0.0, 0.0, -1.0, 0.0, 0.0, -1.0, -8.059e-09, 0.0, -1.0, -1.853e-08, 0.0, -1.0, -3.465e-08, 0.0, -1.0, -8.059e-09, 0.0])] * 3)])

# ---- objects
ob_hemi = bpy.data.objects.new('Hemi', light_hemi)
ob_pcylinder15_002 = bpy.data.objects.new('pCylinder15.002', me_pcylinder15_012)

# ---- transforms, parenting, visibility, modifiers, constraints
ob_hemi.location = (0.0, 0.0, 0.0)
ob_hemi.hide_viewport = True
ob_hemi.lineart.crease_threshold = 0.0
ob_pcylinder15_002.location = (0.02589, 0.004058, 2.356)
ob_pcylinder15_002.rotation_euler = (1.571, -0.0, 0.0)
ob_pcylinder15_002.color = (0.8, 0.8, 0.8, 1.0)
ob_pcylinder15_002.lineart.crease_threshold = 0.0

# ---- collection membership
col_collection_1.objects.link(ob_hemi)
col_collection_1.objects.link(ob_pcylinder15_002)

# ---- scene / render settings (as saved in the file)
scene.frame_start = 1; scene.frame_end = 250; scene.frame_set(0)
scene.render.engine = 'BLENDER_EEVEE_NEXT'
scene.render.resolution_percentage = 50
scene.render.dither_intensity = 0.0
scene.cycles.use_denoising = False
scene.cycles.samples = 128
scene.cycles.sampling_pattern = 'TABULATED_SOBOL'
scene.cycles.use_adaptive_sampling = False
scene.cycles.use_light_tree = False
scene.cycles.blur_glossy = 0.0
scene.cycles.sample_clamp_indirect = 0.0
scene.view_settings.view_transform = 'Standard'
bpy.context.view_layer.update()

# ---- added for rendering (the .blend has no active camera): camera
cam_auto = bpy.data.cameras.new('AutoCamera')
cam_auto.lens = 50.0
cam_auto.sensor_width = 36.0
cam_auto.clip_end = 1000.0
ob_auto_camera = bpy.data.objects.new('AutoCamera', cam_auto)
scene.collection.objects.link(ob_auto_camera)
ob_auto_camera.location = (9.2344, -10.8034, 10.7927)
ob_auto_camera.rotation_euler = (1.09748, -7.21219e-08, 0.694738)
scene.camera = ob_auto_camera
bpy.context.view_layer.update()
